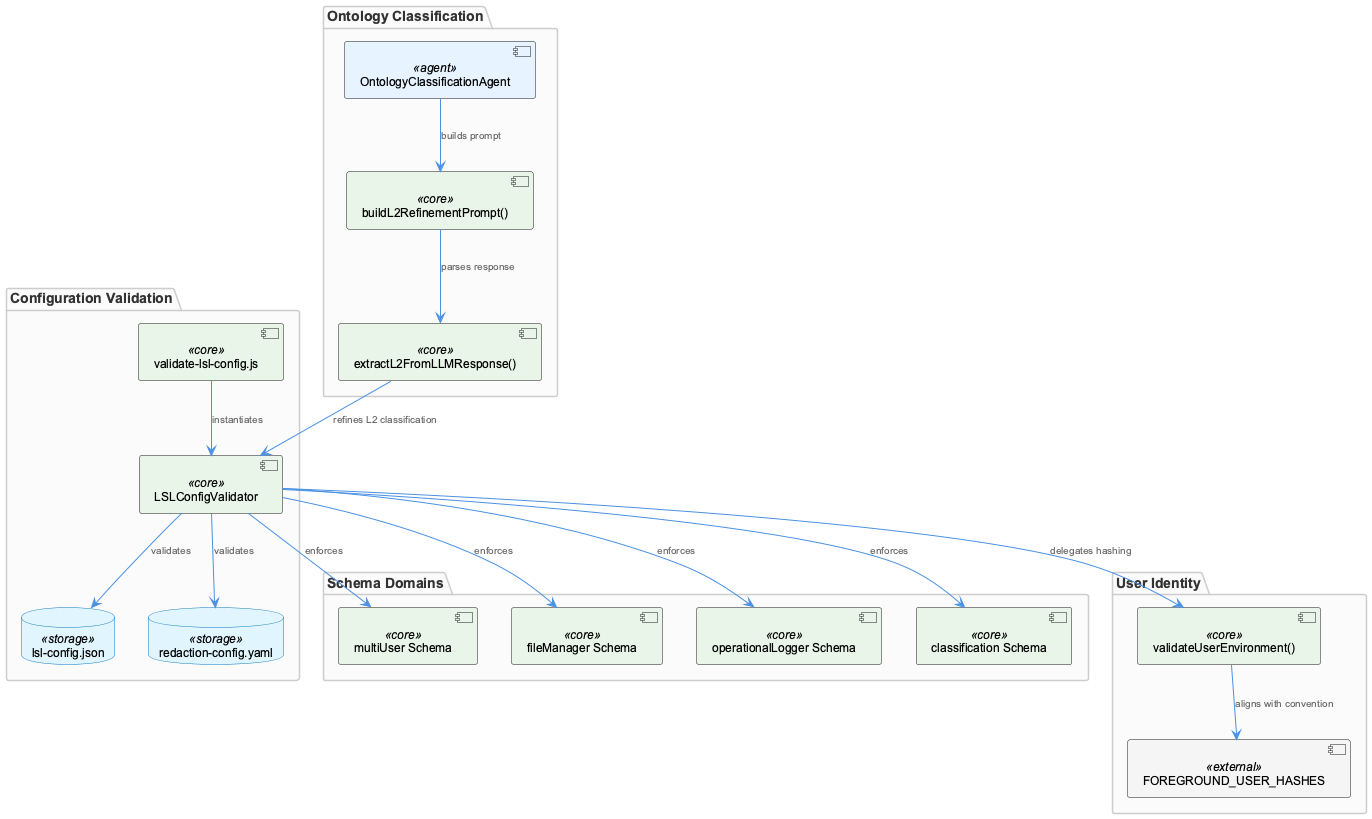

The diagram above was rendered by PlantUML. Its source (embedded in the PNG):
@startuml
!include /Users/Q284340/Agentic/coding/docs/puml/_standard-style.puml

package "Configuration Validation" {
  component "LSLConfigValidator" as validator <<core>>
  component "validate-lsl-config.js" as script <<core>>
  database "lsl-config.json" as configJson <<storage>>
  database "redaction-config.yaml" as redactionYaml <<storage>>
}

package "Schema Domains" {
  component "multiUser Schema" as multiUser <<core>>
  component "fileManager Schema" as fileManager <<core>>
  component "operationalLogger Schema" as opLogger <<core>>
  component "classification Schema" as classification <<core>>
}

package "User Identity" {
  component "validateUserEnvironment()" as userEnv <<core>>
  component "FOREGROUND_USER_HASHES" as userHashes <<external>>
}

package "Ontology Classification" {
  component "OntologyClassificationAgent" as ontAgent <<agent>>
  component "buildL2RefinementPrompt()" as promptBuilder <<core>>
  component "extractL2FromLLMResponse()" as extractor <<core>>
}

script --> validator : "instantiates"
validator --> configJson : "validates"
validator --> redactionYaml : "validates"
validator --> multiUser : "enforces"
validator --> fileManager : "enforces"
validator --> opLogger : "enforces"
validator --> classification : "enforces"

validator --> userEnv : "delegates hashing"
userEnv --> userHashes : "aligns with convention"

ontAgent --> promptBuilder : "builds prompt"
promptBuilder --> extractor : "parses response"
extractor --> validator : "refines L2 classification"

@enduml